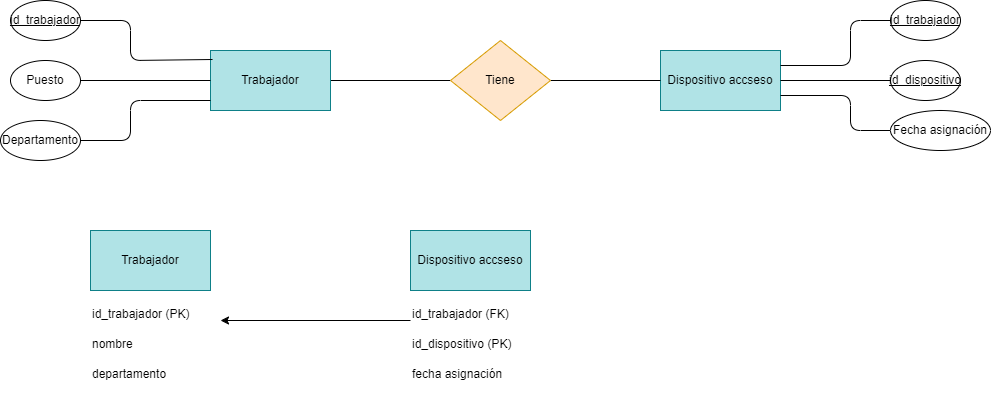

The diagram above was exported from draw.io. Its source (the exported page's mxGraphModel, read from the mxfile embedded in the PNG):
<mxGraphModel dx="1130" dy="779" grid="1" gridSize="10" guides="1" tooltips="1" connect="1" arrows="1" fold="1" page="1" pageScale="1" pageWidth="850" pageHeight="1100" math="0" shadow="0">
  <root>
    <mxCell id="0" />
    <mxCell id="1" parent="0" />
    <mxCell id="5" style="edgeStyle=none;html=1;entryX=0;entryY=0.5;entryDx=0;entryDy=0;endArrow=none;endFill=0;" edge="1" parent="1" source="2" target="4">
      <mxGeometry relative="1" as="geometry" />
    </mxCell>
    <mxCell id="2" value="Trabajador" style="rounded=0;whiteSpace=wrap;html=1;fillColor=#b0e3e6;strokeColor=#0e8088;" vertex="1" parent="1">
      <mxGeometry x="240" y="170" width="120" height="60" as="geometry" />
    </mxCell>
    <mxCell id="3" value="Dispositivo accseso" style="rounded=0;whiteSpace=wrap;html=1;fillColor=#b0e3e6;strokeColor=#0e8088;" vertex="1" parent="1">
      <mxGeometry x="690" y="170" width="120" height="60" as="geometry" />
    </mxCell>
    <mxCell id="6" style="edgeStyle=none;html=1;endArrow=none;endFill=0;" edge="1" parent="1" source="4" target="3">
      <mxGeometry relative="1" as="geometry" />
    </mxCell>
    <mxCell id="4" value="Tiene" style="rhombus;whiteSpace=wrap;html=1;fillColor=#ffe6cc;strokeColor=#d79b00;" vertex="1" parent="1">
      <mxGeometry x="480" y="160" width="100" height="80" as="geometry" />
    </mxCell>
    <mxCell id="10" style="edgeStyle=none;html=1;entryX=0.017;entryY=0.15;entryDx=0;entryDy=0;endArrow=none;endFill=0;entryPerimeter=0;" edge="1" parent="1" source="7" target="2">
      <mxGeometry relative="1" as="geometry">
        <Array as="points">
          <mxPoint x="160" y="140" />
          <mxPoint x="160" y="180" />
        </Array>
      </mxGeometry>
    </mxCell>
    <mxCell id="7" value="&lt;u&gt;id_trabajador &lt;/u&gt;" style="ellipse;whiteSpace=wrap;html=1;" vertex="1" parent="1">
      <mxGeometry x="40" y="120" width="70" height="40" as="geometry" />
    </mxCell>
    <mxCell id="11" style="edgeStyle=none;html=1;entryX=0;entryY=0.5;entryDx=0;entryDy=0;endArrow=none;endFill=0;" edge="1" parent="1" source="8" target="2">
      <mxGeometry relative="1" as="geometry" />
    </mxCell>
    <mxCell id="8" value="Puesto" style="ellipse;whiteSpace=wrap;html=1;" vertex="1" parent="1">
      <mxGeometry x="40" y="180" width="70" height="40" as="geometry" />
    </mxCell>
    <mxCell id="12" style="edgeStyle=none;html=1;exitX=1;exitY=0.5;exitDx=0;exitDy=0;endArrow=none;endFill=0;" edge="1" parent="1" source="9">
      <mxGeometry relative="1" as="geometry">
        <mxPoint x="240" y="220" as="targetPoint" />
        <Array as="points">
          <mxPoint x="160" y="260" />
          <mxPoint x="160" y="220" />
        </Array>
      </mxGeometry>
    </mxCell>
    <mxCell id="9" value="Departamento" style="ellipse;whiteSpace=wrap;html=1;" vertex="1" parent="1">
      <mxGeometry x="30" y="240" width="80" height="40" as="geometry" />
    </mxCell>
    <mxCell id="16" style="edgeStyle=none;html=1;entryX=1;entryY=0.25;entryDx=0;entryDy=0;endArrow=none;endFill=0;" edge="1" parent="1" source="13" target="3">
      <mxGeometry relative="1" as="geometry">
        <Array as="points">
          <mxPoint x="880" y="140" />
          <mxPoint x="880" y="185" />
        </Array>
      </mxGeometry>
    </mxCell>
    <mxCell id="13" value="&lt;u&gt;id_trabajador &lt;/u&gt;" style="ellipse;whiteSpace=wrap;html=1;" vertex="1" parent="1">
      <mxGeometry x="920" y="120" width="70" height="40" as="geometry" />
    </mxCell>
    <mxCell id="17" style="edgeStyle=none;html=1;entryX=1;entryY=0.5;entryDx=0;entryDy=0;endArrow=none;endFill=0;" edge="1" parent="1" source="14" target="3">
      <mxGeometry relative="1" as="geometry" />
    </mxCell>
    <mxCell id="14" value="&lt;u&gt;id_dispositivo&lt;/u&gt;" style="ellipse;whiteSpace=wrap;html=1;" vertex="1" parent="1">
      <mxGeometry x="920" y="180" width="70" height="40" as="geometry" />
    </mxCell>
    <mxCell id="18" style="edgeStyle=none;html=1;entryX=1;entryY=0.75;entryDx=0;entryDy=0;endArrow=none;endFill=0;" edge="1" parent="1" source="15" target="3">
      <mxGeometry relative="1" as="geometry">
        <Array as="points">
          <mxPoint x="880" y="250" />
          <mxPoint x="880" y="215" />
        </Array>
      </mxGeometry>
    </mxCell>
    <mxCell id="15" value="Fecha asignación" style="ellipse;whiteSpace=wrap;html=1;" vertex="1" parent="1">
      <mxGeometry x="920" y="230" width="100" height="40" as="geometry" />
    </mxCell>
    <mxCell id="19" value="Trabajador" style="rounded=0;whiteSpace=wrap;html=1;fillColor=#b0e3e6;strokeColor=#0e8088;" vertex="1" parent="1">
      <mxGeometry x="120" y="350" width="120" height="60" as="geometry" />
    </mxCell>
    <mxCell id="20" value="id_trabajador (PK)" style="text;whiteSpace=wrap;html=1;" vertex="1" parent="1">
      <mxGeometry x="120" y="420" width="130" height="40" as="geometry" />
    </mxCell>
    <mxCell id="21" value="nombre" style="text;whiteSpace=wrap;html=1;" vertex="1" parent="1">
      <mxGeometry x="120" y="450" width="70" height="40" as="geometry" />
    </mxCell>
    <mxCell id="22" value="departamento" style="text;whiteSpace=wrap;html=1;" vertex="1" parent="1">
      <mxGeometry x="120" y="480" width="110" height="40" as="geometry" />
    </mxCell>
    <mxCell id="23" value="Dispositivo accseso" style="rounded=0;whiteSpace=wrap;html=1;fillColor=#b0e3e6;strokeColor=#0e8088;" vertex="1" parent="1">
      <mxGeometry x="440" y="350" width="120" height="60" as="geometry" />
    </mxCell>
    <mxCell id="27" style="edgeStyle=none;html=1;endArrow=classic;endFill=1;" edge="1" parent="1" source="24" target="20">
      <mxGeometry relative="1" as="geometry" />
    </mxCell>
    <mxCell id="24" value="id_trabajador (FK)" style="text;whiteSpace=wrap;html=1;" vertex="1" parent="1">
      <mxGeometry x="440" y="420" width="130" height="40" as="geometry" />
    </mxCell>
    <mxCell id="25" value="id_dispositivo (PK)" style="text;whiteSpace=wrap;html=1;" vertex="1" parent="1">
      <mxGeometry x="440" y="450" width="130" height="40" as="geometry" />
    </mxCell>
    <mxCell id="26" value="fecha asignación" style="text;whiteSpace=wrap;html=1;" vertex="1" parent="1">
      <mxGeometry x="440" y="480" width="130" height="40" as="geometry" />
    </mxCell>
  </root>
</mxGraphModel>